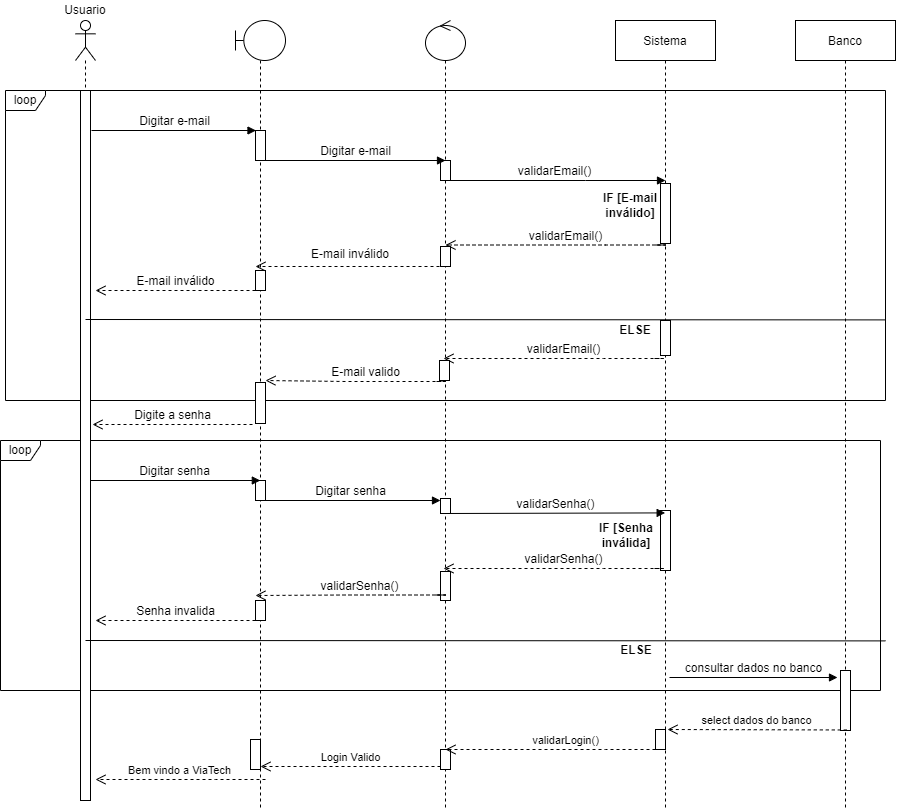

The diagram above was exported from draw.io. Its source (the exported page's mxGraphModel, read from the mxfile embedded in the PNG):
<mxGraphModel dx="1457" dy="777" grid="1" gridSize="10" guides="1" tooltips="1" connect="1" arrows="1" fold="1" page="1" pageScale="1" pageWidth="850" pageHeight="1100" math="0" shadow="0">
  <root>
    <mxCell id="0" />
    <mxCell id="1" parent="0" />
    <mxCell id="B6XkjohRydwzerjA1_GD-88" value="loop" style="shape=umlFrame;whiteSpace=wrap;html=1;width=40;height=20;" parent="1" vertex="1">
      <mxGeometry x="45" y="1080" width="880" height="250" as="geometry" />
    </mxCell>
    <mxCell id="B6XkjohRydwzerjA1_GD-42" value="loop" style="shape=umlFrame;whiteSpace=wrap;html=1;width=40;height=20;" parent="1" vertex="1">
      <mxGeometry x="50" y="730" width="880" height="310" as="geometry" />
    </mxCell>
    <mxCell id="B6XkjohRydwzerjA1_GD-43" value="Sistema" style="shape=umlLifeline;perimeter=lifelinePerimeter;container=1;collapsible=0;recursiveResize=0;rounded=0;shadow=0;strokeWidth=1;" parent="1" vertex="1">
      <mxGeometry x="660" y="660" width="100" height="790" as="geometry" />
    </mxCell>
    <mxCell id="B6XkjohRydwzerjA1_GD-44" value="" style="points=[];perimeter=orthogonalPerimeter;rounded=0;shadow=0;strokeWidth=1;" parent="B6XkjohRydwzerjA1_GD-43" vertex="1">
      <mxGeometry x="45" y="163" width="10" height="60" as="geometry" />
    </mxCell>
    <mxCell id="B6XkjohRydwzerjA1_GD-47" value="" style="points=[];perimeter=orthogonalPerimeter;rounded=0;shadow=0;strokeWidth=1;" parent="B6XkjohRydwzerjA1_GD-43" vertex="1">
      <mxGeometry x="45" y="300" width="10" height="35" as="geometry" />
    </mxCell>
    <mxCell id="B6XkjohRydwzerjA1_GD-48" value="&lt;font style=&quot;font-size: 12px;&quot;&gt;&lt;b&gt;IF [E-mail inválido]&lt;/b&gt;&lt;/font&gt;" style="text;html=1;strokeColor=none;fillColor=none;align=center;verticalAlign=middle;whiteSpace=wrap;rounded=0;" parent="B6XkjohRydwzerjA1_GD-43" vertex="1">
      <mxGeometry x="-15" y="170" width="60" height="30" as="geometry" />
    </mxCell>
    <mxCell id="B6XkjohRydwzerjA1_GD-49" value="&lt;b&gt;ELSE&lt;/b&gt;" style="text;html=1;strokeColor=none;fillColor=none;align=center;verticalAlign=middle;whiteSpace=wrap;rounded=0;" parent="B6XkjohRydwzerjA1_GD-43" vertex="1">
      <mxGeometry y="300" width="40" height="20" as="geometry" />
    </mxCell>
    <mxCell id="B6XkjohRydwzerjA1_GD-67" value="&lt;font style=&quot;font-size: 12px;&quot;&gt;validarEmail()&lt;/font&gt;" style="html=1;verticalAlign=bottom;endArrow=open;dashed=1;endSize=8;rounded=0;" parent="B6XkjohRydwzerjA1_GD-43" edge="1">
      <mxGeometry relative="1" as="geometry">
        <mxPoint x="50" y="224.5" as="sourcePoint" />
        <mxPoint x="-170" y="224.5" as="targetPoint" />
        <Array as="points">
          <mxPoint x="40" y="224.5" />
          <mxPoint x="50" y="224.5" />
          <mxPoint x="-10" y="224.5" />
          <mxPoint x="-50" y="224.5" />
        </Array>
      </mxGeometry>
    </mxCell>
    <mxCell id="B6XkjohRydwzerjA1_GD-100" value="" style="points=[];perimeter=orthogonalPerimeter;rounded=0;shadow=0;strokeWidth=1;" parent="B6XkjohRydwzerjA1_GD-43" vertex="1">
      <mxGeometry x="45" y="490" width="10" height="60" as="geometry" />
    </mxCell>
    <mxCell id="B6XkjohRydwzerjA1_GD-50" value="" style="shape=umlLifeline;participant=umlActor;perimeter=lifelinePerimeter;whiteSpace=wrap;html=1;container=1;collapsible=0;recursiveResize=0;verticalAlign=top;spacingTop=36;outlineConnect=0;" parent="1" vertex="1">
      <mxGeometry x="120" y="660" width="20" height="780" as="geometry" />
    </mxCell>
    <mxCell id="B6XkjohRydwzerjA1_GD-51" value="" style="points=[];perimeter=orthogonalPerimeter;rounded=0;shadow=0;strokeWidth=1;" parent="B6XkjohRydwzerjA1_GD-50" vertex="1">
      <mxGeometry x="5" y="70" width="10" height="710" as="geometry" />
    </mxCell>
    <mxCell id="B6XkjohRydwzerjA1_GD-52" value="" style="shape=umlLifeline;participant=umlBoundary;perimeter=lifelinePerimeter;whiteSpace=wrap;html=1;container=1;collapsible=0;recursiveResize=0;verticalAlign=top;spacingTop=36;outlineConnect=0;" parent="1" vertex="1">
      <mxGeometry x="280" y="660" width="50" height="790" as="geometry" />
    </mxCell>
    <mxCell id="B6XkjohRydwzerjA1_GD-55" value="" style="points=[];perimeter=orthogonalPerimeter;rounded=0;shadow=0;strokeWidth=1;" parent="B6XkjohRydwzerjA1_GD-52" vertex="1">
      <mxGeometry x="20" y="250" width="10" height="20" as="geometry" />
    </mxCell>
    <mxCell id="B6XkjohRydwzerjA1_GD-57" value="" style="points=[];perimeter=orthogonalPerimeter;rounded=0;shadow=0;strokeWidth=1;" parent="B6XkjohRydwzerjA1_GD-52" vertex="1">
      <mxGeometry x="20" y="110" width="10" height="30" as="geometry" />
    </mxCell>
    <mxCell id="B6XkjohRydwzerjA1_GD-98" value="" style="points=[];perimeter=orthogonalPerimeter;rounded=0;shadow=0;strokeWidth=1;" parent="B6XkjohRydwzerjA1_GD-52" vertex="1">
      <mxGeometry x="20" y="460" width="10" height="20" as="geometry" />
    </mxCell>
    <mxCell id="B6XkjohRydwzerjA1_GD-59" value="" style="shape=umlLifeline;participant=umlControl;perimeter=lifelinePerimeter;whiteSpace=wrap;html=1;container=1;collapsible=0;recursiveResize=0;verticalAlign=top;spacingTop=36;outlineConnect=0;" parent="1" vertex="1">
      <mxGeometry x="470" y="660" width="40" height="790" as="geometry" />
    </mxCell>
    <mxCell id="B6XkjohRydwzerjA1_GD-60" value="" style="points=[];perimeter=orthogonalPerimeter;rounded=0;shadow=0;strokeWidth=1;" parent="B6XkjohRydwzerjA1_GD-59" vertex="1">
      <mxGeometry x="15" y="226" width="10" height="20" as="geometry" />
    </mxCell>
    <mxCell id="B6XkjohRydwzerjA1_GD-61" value="" style="points=[];perimeter=orthogonalPerimeter;rounded=0;shadow=0;strokeWidth=1;" parent="B6XkjohRydwzerjA1_GD-59" vertex="1">
      <mxGeometry x="15" y="140" width="10" height="20" as="geometry" />
    </mxCell>
    <mxCell id="B6XkjohRydwzerjA1_GD-99" value="" style="points=[];perimeter=orthogonalPerimeter;rounded=0;shadow=0;strokeWidth=1;" parent="B6XkjohRydwzerjA1_GD-59" vertex="1">
      <mxGeometry x="15" y="478" width="10" height="15" as="geometry" />
    </mxCell>
    <mxCell id="B6XkjohRydwzerjA1_GD-101" value="" style="points=[];perimeter=orthogonalPerimeter;rounded=0;shadow=0;strokeWidth=1;" parent="B6XkjohRydwzerjA1_GD-59" vertex="1">
      <mxGeometry x="15" y="551" width="10" height="29" as="geometry" />
    </mxCell>
    <mxCell id="B6XkjohRydwzerjA1_GD-63" value="&lt;font style=&quot;font-size: 12px;&quot;&gt;Digitar e-mail&lt;/font&gt;" style="html=1;verticalAlign=bottom;endArrow=block;rounded=0;exitX=0.967;exitY=0.17;exitDx=0;exitDy=0;exitPerimeter=0;" parent="1" edge="1">
      <mxGeometry width="80" relative="1" as="geometry">
        <mxPoint x="310" y="800" as="sourcePoint" />
        <mxPoint x="490" y="800" as="targetPoint" />
      </mxGeometry>
    </mxCell>
    <mxCell id="B6XkjohRydwzerjA1_GD-64" value="&lt;font style=&quot;font-size: 12px;&quot;&gt;validarEmail()&lt;/font&gt;" style="html=1;verticalAlign=bottom;endArrow=block;rounded=0;" parent="1" source="B6XkjohRydwzerjA1_GD-59" edge="1">
      <mxGeometry width="80" relative="1" as="geometry">
        <mxPoint x="490" y="860" as="sourcePoint" />
        <mxPoint x="710" y="820" as="targetPoint" />
        <Array as="points">
          <mxPoint x="630" y="820" />
        </Array>
      </mxGeometry>
    </mxCell>
    <mxCell id="B6XkjohRydwzerjA1_GD-65" value="&lt;font style=&quot;font-size: 12px;&quot;&gt;Digitar e-mail&lt;/font&gt;" style="html=1;verticalAlign=bottom;endArrow=block;rounded=0;" parent="1" edge="1">
      <mxGeometry width="80" relative="1" as="geometry">
        <mxPoint x="136" y="770" as="sourcePoint" />
        <mxPoint x="300.5" y="770" as="targetPoint" />
      </mxGeometry>
    </mxCell>
    <mxCell id="B6XkjohRydwzerjA1_GD-68" value="" style="html=1;verticalAlign=bottom;endArrow=open;dashed=1;endSize=8;rounded=0;" parent="1" edge="1">
      <mxGeometry relative="1" as="geometry">
        <mxPoint x="490" y="906" as="sourcePoint" />
        <mxPoint x="300" y="906" as="targetPoint" />
        <Array as="points">
          <mxPoint x="420" y="906" />
        </Array>
      </mxGeometry>
    </mxCell>
    <mxCell id="B6XkjohRydwzerjA1_GD-69" value="E-mail inválido" style="text;strokeColor=none;fillColor=none;align=left;verticalAlign=top;spacingLeft=4;spacingRight=4;overflow=hidden;rotatable=0;points=[[0,0.5],[1,0.5]];portConstraint=eastwest;" parent="1" vertex="1">
      <mxGeometry x="350" y="880" width="100" height="26" as="geometry" />
    </mxCell>
    <mxCell id="B6XkjohRydwzerjA1_GD-70" value="&lt;font style=&quot;font-size: 12px;&quot;&gt;E-mail inválido&lt;/font&gt;" style="html=1;verticalAlign=bottom;endArrow=open;dashed=1;endSize=8;rounded=0;" parent="1" edge="1">
      <mxGeometry relative="1" as="geometry">
        <mxPoint x="300" y="930" as="sourcePoint" />
        <mxPoint x="140" y="930" as="targetPoint" />
        <Array as="points">
          <mxPoint x="260" y="930" />
        </Array>
        <mxPoint as="offset" />
      </mxGeometry>
    </mxCell>
    <mxCell id="B6XkjohRydwzerjA1_GD-72" value="Banco" style="shape=umlLifeline;perimeter=lifelinePerimeter;container=1;collapsible=0;recursiveResize=0;rounded=0;shadow=0;strokeWidth=1;" parent="1" vertex="1">
      <mxGeometry x="840" y="660" width="100" height="790" as="geometry" />
    </mxCell>
    <mxCell id="B6XkjohRydwzerjA1_GD-74" value="" style="points=[];perimeter=orthogonalPerimeter;rounded=0;shadow=0;strokeWidth=1;" parent="B6XkjohRydwzerjA1_GD-72" vertex="1">
      <mxGeometry x="45" y="650" width="10" height="60" as="geometry" />
    </mxCell>
    <mxCell id="B6XkjohRydwzerjA1_GD-46" value="" style="points=[];perimeter=orthogonalPerimeter;rounded=0;shadow=0;strokeWidth=1;" parent="B6XkjohRydwzerjA1_GD-72" vertex="1">
      <mxGeometry x="-140" y="709" width="10" height="20" as="geometry" />
    </mxCell>
    <mxCell id="B6XkjohRydwzerjA1_GD-56" value="Bem vindo a ViaTech" style="html=1;verticalAlign=bottom;endArrow=open;dashed=1;endSize=8;rounded=0;" parent="B6XkjohRydwzerjA1_GD-72" edge="1">
      <mxGeometry relative="1" as="geometry">
        <mxPoint x="-530" y="759" as="sourcePoint" />
        <mxPoint x="-700" y="759" as="targetPoint" />
        <Array as="points">
          <mxPoint x="-580" y="759" />
        </Array>
      </mxGeometry>
    </mxCell>
    <mxCell id="B6XkjohRydwzerjA1_GD-62" value="" style="points=[];perimeter=orthogonalPerimeter;rounded=0;shadow=0;strokeWidth=1;" parent="B6XkjohRydwzerjA1_GD-72" vertex="1">
      <mxGeometry x="-355" y="729" width="10" height="20" as="geometry" />
    </mxCell>
    <mxCell id="B6XkjohRydwzerjA1_GD-45" value="validarLogin()" style="html=1;verticalAlign=bottom;endArrow=open;dashed=1;endSize=8;rounded=0;" parent="B6XkjohRydwzerjA1_GD-72" edge="1">
      <mxGeometry relative="1" as="geometry">
        <mxPoint x="-130" y="729" as="sourcePoint" />
        <mxPoint x="-350" y="729" as="targetPoint" />
        <Array as="points">
          <mxPoint x="-140" y="729" />
          <mxPoint x="-130" y="729" />
          <mxPoint x="-190" y="729" />
          <mxPoint x="-230" y="729" />
        </Array>
      </mxGeometry>
    </mxCell>
    <mxCell id="B6XkjohRydwzerjA1_GD-58" value="" style="points=[];perimeter=orthogonalPerimeter;rounded=0;shadow=0;strokeWidth=1;" parent="B6XkjohRydwzerjA1_GD-72" vertex="1">
      <mxGeometry x="-545" y="719" width="10" height="30" as="geometry" />
    </mxCell>
    <mxCell id="B6XkjohRydwzerjA1_GD-96" value="select dados do banco" style="html=1;verticalAlign=bottom;endArrow=open;dashed=1;endSize=8;rounded=0;startArrow=none;exitX=0.493;exitY=0.959;exitDx=0;exitDy=0;exitPerimeter=0;" parent="B6XkjohRydwzerjA1_GD-72" edge="1">
      <mxGeometry relative="1" as="geometry">
        <mxPoint x="51.299999999999955" y="709.48" as="sourcePoint" />
        <mxPoint x="-128" y="709" as="targetPoint" />
        <Array as="points" />
      </mxGeometry>
    </mxCell>
    <mxCell id="B6XkjohRydwzerjA1_GD-97" value="Login Valido" style="html=1;verticalAlign=bottom;endArrow=open;dashed=1;endSize=8;rounded=0;" parent="B6XkjohRydwzerjA1_GD-72" edge="1">
      <mxGeometry relative="1" as="geometry">
        <mxPoint x="-355" y="746" as="sourcePoint" />
        <mxPoint x="-535" y="746" as="targetPoint" />
        <Array as="points">
          <mxPoint x="-445" y="746" />
        </Array>
      </mxGeometry>
    </mxCell>
    <mxCell id="B6XkjohRydwzerjA1_GD-76" value="" style="endArrow=none;html=1;rounded=0;entryX=1;entryY=0.74;entryDx=0;entryDy=0;entryPerimeter=0;" parent="1" target="B6XkjohRydwzerjA1_GD-42" edge="1">
      <mxGeometry width="50" height="50" relative="1" as="geometry">
        <mxPoint x="130" y="959" as="sourcePoint" />
        <mxPoint x="931.76" y="956.2" as="targetPoint" />
      </mxGeometry>
    </mxCell>
    <mxCell id="B6XkjohRydwzerjA1_GD-78" value="Usuario" style="text;html=1;strokeColor=none;fillColor=none;align=center;verticalAlign=middle;whiteSpace=wrap;rounded=0;" parent="1" vertex="1">
      <mxGeometry x="100" y="640" width="60" height="20" as="geometry" />
    </mxCell>
    <mxCell id="B6XkjohRydwzerjA1_GD-83" value="&lt;font style=&quot;font-size: 12px;&quot;&gt;Digitar senha&lt;/font&gt;" style="html=1;verticalAlign=bottom;endArrow=block;rounded=0;exitX=0.967;exitY=0.17;exitDx=0;exitDy=0;exitPerimeter=0;" parent="1" edge="1">
      <mxGeometry width="80" relative="1" as="geometry">
        <mxPoint x="135" y="1120" as="sourcePoint" />
        <mxPoint x="304.8299999999999" y="1120" as="targetPoint" />
      </mxGeometry>
    </mxCell>
    <mxCell id="B6XkjohRydwzerjA1_GD-84" value="&lt;font style=&quot;font-size: 12px;&quot;&gt;Digitar senha&lt;/font&gt;" style="html=1;verticalAlign=bottom;endArrow=block;rounded=0;exitX=0.967;exitY=0.17;exitDx=0;exitDy=0;exitPerimeter=0;" parent="1" edge="1">
      <mxGeometry width="80" relative="1" as="geometry">
        <mxPoint x="305" y="1140" as="sourcePoint" />
        <mxPoint x="485" y="1140" as="targetPoint" />
      </mxGeometry>
    </mxCell>
    <mxCell id="B6XkjohRydwzerjA1_GD-85" value="&lt;font style=&quot;font-size: 12px;&quot;&gt;validarSenha()&lt;/font&gt;" style="html=1;verticalAlign=bottom;endArrow=block;rounded=0;exitX=0.967;exitY=0.17;exitDx=0;exitDy=0;exitPerimeter=0;entryX=0.487;entryY=0.932;entryDx=0;entryDy=0;entryPerimeter=0;" parent="1" edge="1">
      <mxGeometry width="80" relative="1" as="geometry">
        <mxPoint x="490" y="1153" as="sourcePoint" />
        <mxPoint x="709.6700000000001" y="1152.4" as="targetPoint" />
      </mxGeometry>
    </mxCell>
    <mxCell id="B6XkjohRydwzerjA1_GD-89" value="&lt;font style=&quot;font-size: 12px;&quot;&gt;validarSenha()&lt;/font&gt;" style="html=1;verticalAlign=bottom;endArrow=open;dashed=1;endSize=8;rounded=0;" parent="1" edge="1">
      <mxGeometry relative="1" as="geometry">
        <mxPoint x="708" y="1208" as="sourcePoint" />
        <mxPoint x="488" y="1208" as="targetPoint" />
        <Array as="points">
          <mxPoint x="698" y="1208" />
          <mxPoint x="708" y="1208" />
          <mxPoint x="648" y="1208" />
          <mxPoint x="608" y="1208" />
        </Array>
      </mxGeometry>
    </mxCell>
    <mxCell id="B6XkjohRydwzerjA1_GD-90" value="&lt;font style=&quot;font-size: 12px;&quot;&gt;&lt;b&gt;IF [Senha inválida]&lt;/b&gt;&lt;/font&gt;" style="text;html=1;strokeColor=none;fillColor=none;align=center;verticalAlign=middle;whiteSpace=wrap;rounded=0;" parent="1" vertex="1">
      <mxGeometry x="641" y="1160" width="60" height="30" as="geometry" />
    </mxCell>
    <mxCell id="B6XkjohRydwzerjA1_GD-79" value="&lt;font style=&quot;font-size: 12px;&quot;&gt;validarEmail()&lt;/font&gt;" style="html=1;verticalAlign=bottom;endArrow=open;dashed=1;endSize=8;rounded=0;" parent="1" edge="1">
      <mxGeometry relative="1" as="geometry">
        <mxPoint x="708" y="998" as="sourcePoint" />
        <mxPoint x="488" y="998" as="targetPoint" />
        <Array as="points">
          <mxPoint x="698" y="998" />
          <mxPoint x="708" y="998" />
          <mxPoint x="648" y="998" />
          <mxPoint x="608" y="998" />
        </Array>
        <mxPoint as="offset" />
      </mxGeometry>
    </mxCell>
    <mxCell id="B6XkjohRydwzerjA1_GD-87" value="" style="points=[];perimeter=orthogonalPerimeter;rounded=0;shadow=0;strokeWidth=1;" parent="1" vertex="1">
      <mxGeometry x="300" y="1022" width="10" height="41" as="geometry" />
    </mxCell>
    <mxCell id="B6XkjohRydwzerjA1_GD-86" value="" style="points=[];perimeter=orthogonalPerimeter;rounded=0;shadow=0;strokeWidth=1;" parent="1" vertex="1">
      <mxGeometry x="484" y="1000" width="10" height="20" as="geometry" />
    </mxCell>
    <mxCell id="B6XkjohRydwzerjA1_GD-81" value="&lt;font style=&quot;font-size: 12px;&quot;&gt;E-mail valido&lt;/font&gt;" style="html=1;verticalAlign=bottom;endArrow=open;dashed=1;endSize=8;rounded=0;" parent="1" edge="1">
      <mxGeometry relative="1" as="geometry">
        <mxPoint x="490" y="1021" as="sourcePoint" />
        <mxPoint x="310" y="1020" as="targetPoint" />
        <Array as="points">
          <mxPoint x="480" y="1021" />
          <mxPoint x="490" y="1021" />
          <mxPoint x="430" y="1021" />
          <mxPoint x="390" y="1021" />
        </Array>
      </mxGeometry>
    </mxCell>
    <mxCell id="B6XkjohRydwzerjA1_GD-82" value="&lt;font style=&quot;font-size: 12px;&quot;&gt;Digite a senha&lt;/font&gt;" style="html=1;verticalAlign=bottom;endArrow=open;dashed=1;endSize=8;rounded=0;" parent="1" edge="1">
      <mxGeometry relative="1" as="geometry">
        <mxPoint x="297" y="1064" as="sourcePoint" />
        <mxPoint x="137" y="1064" as="targetPoint" />
        <Array as="points">
          <mxPoint x="257" y="1064" />
        </Array>
        <mxPoint as="offset" />
      </mxGeometry>
    </mxCell>
    <mxCell id="B6XkjohRydwzerjA1_GD-91" value="&lt;font style=&quot;font-size: 12px;&quot;&gt;validarSenha()&lt;/font&gt;" style="html=1;verticalAlign=bottom;endArrow=open;dashed=1;endSize=8;rounded=0;" parent="1" edge="1">
      <mxGeometry relative="1" as="geometry">
        <mxPoint x="490" y="1234.5" as="sourcePoint" />
        <mxPoint x="300" y="1235" as="targetPoint" />
        <Array as="points">
          <mxPoint x="480" y="1234.5" />
          <mxPoint x="490" y="1234.5" />
          <mxPoint x="430" y="1234.5" />
          <mxPoint x="390" y="1234.5" />
        </Array>
      </mxGeometry>
    </mxCell>
    <mxCell id="B6XkjohRydwzerjA1_GD-92" value="&lt;font style=&quot;font-size: 12px;&quot;&gt;Senha invalida&lt;/font&gt;" style="html=1;verticalAlign=bottom;endArrow=open;dashed=1;endSize=8;rounded=0;" parent="1" edge="1">
      <mxGeometry relative="1" as="geometry">
        <mxPoint x="300" y="1260" as="sourcePoint" />
        <mxPoint x="140" y="1260" as="targetPoint" />
        <Array as="points">
          <mxPoint x="260" y="1260" />
        </Array>
        <mxPoint as="offset" />
      </mxGeometry>
    </mxCell>
    <mxCell id="B6XkjohRydwzerjA1_GD-93" value="" style="endArrow=none;html=1;rounded=0;entryX=1;entryY=0.74;entryDx=0;entryDy=0;entryPerimeter=0;" parent="1" edge="1">
      <mxGeometry width="50" height="50" relative="1" as="geometry">
        <mxPoint x="130" y="1280" as="sourcePoint" />
        <mxPoint x="930" y="1280.4" as="targetPoint" />
      </mxGeometry>
    </mxCell>
    <mxCell id="B6XkjohRydwzerjA1_GD-94" value="&lt;b&gt;ELSE&lt;/b&gt;" style="text;html=1;strokeColor=none;fillColor=none;align=center;verticalAlign=middle;whiteSpace=wrap;rounded=0;" parent="1" vertex="1">
      <mxGeometry x="661" y="1280" width="40" height="20" as="geometry" />
    </mxCell>
    <mxCell id="B6XkjohRydwzerjA1_GD-95" value="&lt;font style=&quot;font-size: 12px;&quot;&gt;consultar dados no banco&lt;/font&gt;" style="html=1;verticalAlign=bottom;endArrow=block;rounded=0;exitX=0.967;exitY=0.17;exitDx=0;exitDy=0;exitPerimeter=0;" parent="1" edge="1">
      <mxGeometry width="80" relative="1" as="geometry">
        <mxPoint x="714" y="1317" as="sourcePoint" />
        <mxPoint x="882" y="1317" as="targetPoint" />
      </mxGeometry>
    </mxCell>
    <mxCell id="B6XkjohRydwzerjA1_GD-102" value="" style="points=[];perimeter=orthogonalPerimeter;rounded=0;shadow=0;strokeWidth=1;" parent="1" vertex="1">
      <mxGeometry x="300" y="1240" width="10" height="20" as="geometry" />
    </mxCell>
  </root>
</mxGraphModel>